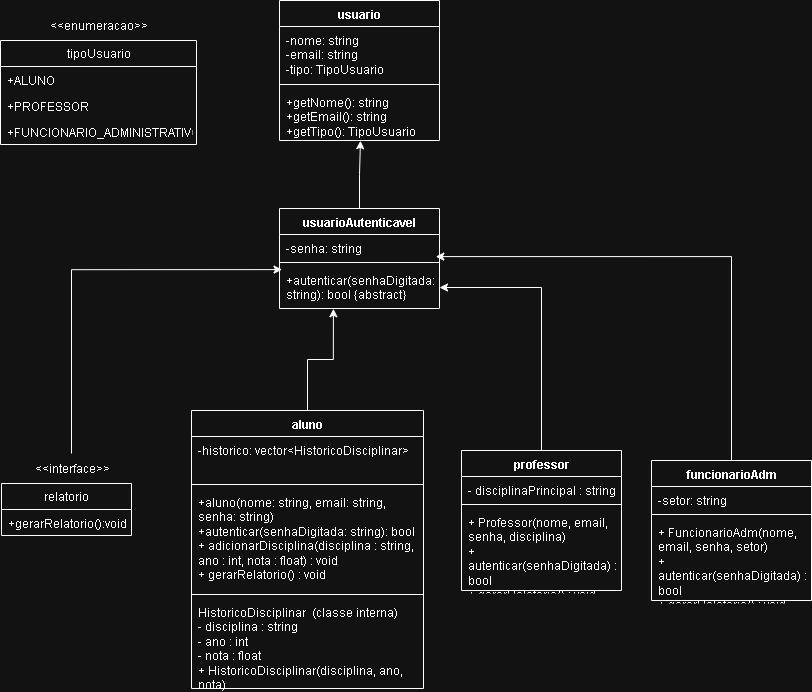

The diagram above was exported from draw.io. Its source (the exported page's mxGraphModel, read from the mxfile embedded in the PNG):
<mxGraphModel dx="924" dy="1029" grid="1" gridSize="10" guides="1" tooltips="1" connect="1" arrows="1" fold="1" page="1" pageScale="1" pageWidth="827" pageHeight="1169" math="0" shadow="0">
  <root>
    <mxCell id="0" />
    <mxCell id="1" parent="0" />
    <mxCell id="6kI96dj2eXAOmBnMohxz-1" value="tipoUsuario" style="swimlane;fontStyle=0;childLayout=stackLayout;horizontal=1;startSize=26;fillColor=none;horizontalStack=0;resizeParent=1;resizeParentMax=0;resizeLast=0;collapsible=1;marginBottom=0;whiteSpace=wrap;html=1;" vertex="1" parent="1">
      <mxGeometry x="9" y="90" width="196" height="104" as="geometry" />
    </mxCell>
    <mxCell id="6kI96dj2eXAOmBnMohxz-2" value="+ALUNO" style="text;strokeColor=none;fillColor=none;align=left;verticalAlign=top;spacingLeft=4;spacingRight=4;overflow=hidden;rotatable=0;points=[[0,0.5],[1,0.5]];portConstraint=eastwest;whiteSpace=wrap;html=1;" vertex="1" parent="6kI96dj2eXAOmBnMohxz-1">
      <mxGeometry y="26" width="196" height="26" as="geometry" />
    </mxCell>
    <mxCell id="6kI96dj2eXAOmBnMohxz-3" value="+PROFESSOR" style="text;strokeColor=none;fillColor=none;align=left;verticalAlign=top;spacingLeft=4;spacingRight=4;overflow=hidden;rotatable=0;points=[[0,0.5],[1,0.5]];portConstraint=eastwest;whiteSpace=wrap;html=1;" vertex="1" parent="6kI96dj2eXAOmBnMohxz-1">
      <mxGeometry y="52" width="196" height="26" as="geometry" />
    </mxCell>
    <mxCell id="6kI96dj2eXAOmBnMohxz-4" value="+FUNCIONARIO_ADMINISTRATIVO" style="text;strokeColor=none;fillColor=none;align=left;verticalAlign=top;spacingLeft=4;spacingRight=4;overflow=hidden;rotatable=0;points=[[0,0.5],[1,0.5]];portConstraint=eastwest;whiteSpace=wrap;html=1;" vertex="1" parent="6kI96dj2eXAOmBnMohxz-1">
      <mxGeometry y="78" width="196" height="26" as="geometry" />
    </mxCell>
    <mxCell id="6kI96dj2eXAOmBnMohxz-5" value="&amp;lt;&amp;lt;enumeracao&amp;gt;&amp;gt;" style="text;html=1;align=center;verticalAlign=middle;resizable=0;points=[];autosize=1;strokeColor=none;fillColor=none;" vertex="1" parent="1">
      <mxGeometry x="47" y="60" width="120" height="30" as="geometry" />
    </mxCell>
    <mxCell id="6kI96dj2eXAOmBnMohxz-6" value="relatorio" style="swimlane;fontStyle=0;childLayout=stackLayout;horizontal=1;startSize=26;fillColor=none;horizontalStack=0;resizeParent=1;resizeParentMax=0;resizeLast=0;collapsible=1;marginBottom=0;whiteSpace=wrap;html=1;" vertex="1" parent="1">
      <mxGeometry x="10" y="533" width="130" height="52" as="geometry" />
    </mxCell>
    <mxCell id="6kI96dj2eXAOmBnMohxz-7" value="+gerarRelatorio():void" style="text;strokeColor=none;fillColor=none;align=left;verticalAlign=top;spacingLeft=4;spacingRight=4;overflow=hidden;rotatable=0;points=[[0,0.5],[1,0.5]];portConstraint=eastwest;whiteSpace=wrap;html=1;" vertex="1" parent="6kI96dj2eXAOmBnMohxz-6">
      <mxGeometry y="26" width="130" height="26" as="geometry" />
    </mxCell>
    <mxCell id="6kI96dj2eXAOmBnMohxz-10" value="&amp;lt;&amp;lt;interface&amp;gt;&amp;gt;" style="text;html=1;align=center;verticalAlign=middle;resizable=0;points=[];autosize=1;strokeColor=none;fillColor=none;" vertex="1" parent="1">
      <mxGeometry x="30" y="503" width="100" height="30" as="geometry" />
    </mxCell>
    <mxCell id="6kI96dj2eXAOmBnMohxz-11" value="usuario" style="swimlane;fontStyle=1;align=center;verticalAlign=top;childLayout=stackLayout;horizontal=1;startSize=26;horizontalStack=0;resizeParent=1;resizeParentMax=0;resizeLast=0;collapsible=1;marginBottom=0;whiteSpace=wrap;html=1;" vertex="1" parent="1">
      <mxGeometry x="288" y="50" width="160" height="140" as="geometry" />
    </mxCell>
    <mxCell id="6kI96dj2eXAOmBnMohxz-12" value="-nome: string&lt;div&gt;-email: string&lt;/div&gt;&lt;div&gt;-tipo: TipoUsuario&lt;/div&gt;" style="text;strokeColor=none;fillColor=none;align=left;verticalAlign=top;spacingLeft=4;spacingRight=4;overflow=hidden;rotatable=0;points=[[0,0.5],[1,0.5]];portConstraint=eastwest;whiteSpace=wrap;html=1;" vertex="1" parent="6kI96dj2eXAOmBnMohxz-11">
      <mxGeometry y="26" width="160" height="54" as="geometry" />
    </mxCell>
    <mxCell id="6kI96dj2eXAOmBnMohxz-13" value="" style="line;strokeWidth=1;fillColor=none;align=left;verticalAlign=middle;spacingTop=-1;spacingLeft=3;spacingRight=3;rotatable=0;labelPosition=right;points=[];portConstraint=eastwest;strokeColor=inherit;" vertex="1" parent="6kI96dj2eXAOmBnMohxz-11">
      <mxGeometry y="80" width="160" height="8" as="geometry" />
    </mxCell>
    <mxCell id="6kI96dj2eXAOmBnMohxz-14" value="+getNome(): string&lt;div&gt;+getEmail(): string&lt;/div&gt;&lt;div&gt;+getTipo(): TipoUsuario&lt;/div&gt;" style="text;strokeColor=none;fillColor=none;align=left;verticalAlign=top;spacingLeft=4;spacingRight=4;overflow=hidden;rotatable=0;points=[[0,0.5],[1,0.5]];portConstraint=eastwest;whiteSpace=wrap;html=1;" vertex="1" parent="6kI96dj2eXAOmBnMohxz-11">
      <mxGeometry y="88" width="160" height="52" as="geometry" />
    </mxCell>
    <mxCell id="6kI96dj2eXAOmBnMohxz-15" value="usuarioAutenticavel" style="swimlane;fontStyle=1;align=center;verticalAlign=top;childLayout=stackLayout;horizontal=1;startSize=26;horizontalStack=0;resizeParent=1;resizeParentMax=0;resizeLast=0;collapsible=1;marginBottom=0;whiteSpace=wrap;html=1;" vertex="1" parent="1">
      <mxGeometry x="288" y="258" width="160" height="100" as="geometry" />
    </mxCell>
    <mxCell id="6kI96dj2eXAOmBnMohxz-16" value="-senha: string" style="text;strokeColor=none;fillColor=none;align=left;verticalAlign=top;spacingLeft=4;spacingRight=4;overflow=hidden;rotatable=0;points=[[0,0.5],[1,0.5]];portConstraint=eastwest;whiteSpace=wrap;html=1;" vertex="1" parent="6kI96dj2eXAOmBnMohxz-15">
      <mxGeometry y="26" width="160" height="24" as="geometry" />
    </mxCell>
    <mxCell id="6kI96dj2eXAOmBnMohxz-17" value="" style="line;strokeWidth=1;fillColor=none;align=left;verticalAlign=middle;spacingTop=-1;spacingLeft=3;spacingRight=3;rotatable=0;labelPosition=right;points=[];portConstraint=eastwest;strokeColor=inherit;" vertex="1" parent="6kI96dj2eXAOmBnMohxz-15">
      <mxGeometry y="50" width="160" height="8" as="geometry" />
    </mxCell>
    <mxCell id="6kI96dj2eXAOmBnMohxz-18" value="+autenticar(senhaDigitada: string): bool {abstract}" style="text;strokeColor=none;fillColor=none;align=left;verticalAlign=top;spacingLeft=4;spacingRight=4;overflow=hidden;rotatable=0;points=[[0,0.5],[1,0.5]];portConstraint=eastwest;whiteSpace=wrap;html=1;" vertex="1" parent="6kI96dj2eXAOmBnMohxz-15">
      <mxGeometry y="58" width="160" height="42" as="geometry" />
    </mxCell>
    <mxCell id="6kI96dj2eXAOmBnMohxz-19" value="aluno" style="swimlane;fontStyle=1;align=center;verticalAlign=top;childLayout=stackLayout;horizontal=1;startSize=26;horizontalStack=0;resizeParent=1;resizeParentMax=0;resizeLast=0;collapsible=1;marginBottom=0;whiteSpace=wrap;html=1;" vertex="1" parent="1">
      <mxGeometry x="200" y="460" width="232" height="278" as="geometry" />
    </mxCell>
    <mxCell id="6kI96dj2eXAOmBnMohxz-20" value="-historico: vector&amp;lt;HistoricoDisciplinar&amp;gt;" style="text;strokeColor=none;fillColor=none;align=left;verticalAlign=top;spacingLeft=4;spacingRight=4;overflow=hidden;rotatable=0;points=[[0,0.5],[1,0.5]];portConstraint=eastwest;whiteSpace=wrap;html=1;" vertex="1" parent="6kI96dj2eXAOmBnMohxz-19">
      <mxGeometry y="26" width="232" height="44" as="geometry" />
    </mxCell>
    <mxCell id="6kI96dj2eXAOmBnMohxz-21" value="" style="line;strokeWidth=1;fillColor=none;align=left;verticalAlign=middle;spacingTop=-1;spacingLeft=3;spacingRight=3;rotatable=0;labelPosition=right;points=[];portConstraint=eastwest;strokeColor=inherit;" vertex="1" parent="6kI96dj2eXAOmBnMohxz-19">
      <mxGeometry y="70" width="232" height="8" as="geometry" />
    </mxCell>
    <mxCell id="6kI96dj2eXAOmBnMohxz-22" value="+aluno(nome: string, email: string, senha: string)&lt;div&gt;+autenticar(senhaDigitada: string): bool&lt;/div&gt;&lt;div&gt;+ adicionarDisciplina(disciplina : string, ano : int, nota : float) : void&lt;/div&gt;&lt;div&gt;+ gerarRelatorio() : void&lt;/div&gt;&lt;div&gt;&lt;br&gt;&lt;/div&gt;&lt;div&gt;&lt;br&gt;&lt;/div&gt;" style="text;strokeColor=none;fillColor=none;align=left;verticalAlign=top;spacingLeft=4;spacingRight=4;overflow=hidden;rotatable=0;points=[[0,0.5],[1,0.5]];portConstraint=eastwest;whiteSpace=wrap;html=1;" vertex="1" parent="6kI96dj2eXAOmBnMohxz-19">
      <mxGeometry y="78" width="232" height="102" as="geometry" />
    </mxCell>
    <mxCell id="6kI96dj2eXAOmBnMohxz-24" value="" style="line;strokeWidth=1;fillColor=none;align=left;verticalAlign=middle;spacingTop=-1;spacingLeft=3;spacingRight=3;rotatable=0;labelPosition=right;points=[];portConstraint=eastwest;strokeColor=inherit;" vertex="1" parent="6kI96dj2eXAOmBnMohxz-19">
      <mxGeometry y="180" width="232" height="8" as="geometry" />
    </mxCell>
    <mxCell id="6kI96dj2eXAOmBnMohxz-23" value="&lt;div&gt;HistoricoDisciplinar&amp;nbsp; (classe interna)&lt;/div&gt;&lt;div&gt;&lt;div&gt;- disciplina : string&lt;/div&gt;&lt;div&gt;- ano : int&lt;/div&gt;&lt;div&gt;- nota : float&lt;/div&gt;&lt;div&gt;+ HistoricoDisciplinar(disciplina, ano, nota)&lt;/div&gt;&lt;/div&gt;" style="text;strokeColor=none;fillColor=none;align=left;verticalAlign=top;spacingLeft=4;spacingRight=4;overflow=hidden;rotatable=0;points=[[0,0.5],[1,0.5]];portConstraint=eastwest;whiteSpace=wrap;html=1;strokeWidth=1;" vertex="1" parent="6kI96dj2eXAOmBnMohxz-19">
      <mxGeometry y="188" width="232" height="90" as="geometry" />
    </mxCell>
    <mxCell id="6kI96dj2eXAOmBnMohxz-39" style="edgeStyle=orthogonalEdgeStyle;rounded=0;orthogonalLoop=1;jettySize=auto;html=1;" edge="1" parent="1" source="6kI96dj2eXAOmBnMohxz-25" target="6kI96dj2eXAOmBnMohxz-18">
      <mxGeometry relative="1" as="geometry" />
    </mxCell>
    <mxCell id="6kI96dj2eXAOmBnMohxz-25" value="professor" style="swimlane;fontStyle=1;align=center;verticalAlign=top;childLayout=stackLayout;horizontal=1;startSize=26;horizontalStack=0;resizeParent=1;resizeParentMax=0;resizeLast=0;collapsible=1;marginBottom=0;whiteSpace=wrap;html=1;" vertex="1" parent="1">
      <mxGeometry x="470" y="500" width="160" height="140" as="geometry" />
    </mxCell>
    <mxCell id="6kI96dj2eXAOmBnMohxz-26" value="- disciplinaPrincipal : string" style="text;strokeColor=none;fillColor=none;align=left;verticalAlign=top;spacingLeft=4;spacingRight=4;overflow=hidden;rotatable=0;points=[[0,0.5],[1,0.5]];portConstraint=eastwest;whiteSpace=wrap;html=1;" vertex="1" parent="6kI96dj2eXAOmBnMohxz-25">
      <mxGeometry y="26" width="160" height="24" as="geometry" />
    </mxCell>
    <mxCell id="6kI96dj2eXAOmBnMohxz-27" value="" style="line;strokeWidth=1;fillColor=none;align=left;verticalAlign=middle;spacingTop=-1;spacingLeft=3;spacingRight=3;rotatable=0;labelPosition=right;points=[];portConstraint=eastwest;strokeColor=inherit;" vertex="1" parent="6kI96dj2eXAOmBnMohxz-25">
      <mxGeometry y="50" width="160" height="8" as="geometry" />
    </mxCell>
    <mxCell id="6kI96dj2eXAOmBnMohxz-28" value="&lt;div&gt;+ Professor(nome, email, senha, disciplina)&lt;/div&gt;&lt;div&gt;+ autenticar(senhaDigitada) : bool&lt;/div&gt;&lt;div&gt;+ gerarRelatorio() : void&lt;/div&gt;" style="text;strokeColor=none;fillColor=none;align=left;verticalAlign=top;spacingLeft=4;spacingRight=4;overflow=hidden;rotatable=0;points=[[0,0.5],[1,0.5]];portConstraint=eastwest;whiteSpace=wrap;html=1;" vertex="1" parent="6kI96dj2eXAOmBnMohxz-25">
      <mxGeometry y="58" width="160" height="82" as="geometry" />
    </mxCell>
    <mxCell id="6kI96dj2eXAOmBnMohxz-29" value="funcionarioAdm" style="swimlane;fontStyle=1;align=center;verticalAlign=top;childLayout=stackLayout;horizontal=1;startSize=26;horizontalStack=0;resizeParent=1;resizeParentMax=0;resizeLast=0;collapsible=1;marginBottom=0;whiteSpace=wrap;html=1;" vertex="1" parent="1">
      <mxGeometry x="660" y="510" width="160" height="140" as="geometry" />
    </mxCell>
    <mxCell id="6kI96dj2eXAOmBnMohxz-30" value="-setor: string" style="text;strokeColor=none;fillColor=none;align=left;verticalAlign=top;spacingLeft=4;spacingRight=4;overflow=hidden;rotatable=0;points=[[0,0.5],[1,0.5]];portConstraint=eastwest;whiteSpace=wrap;html=1;" vertex="1" parent="6kI96dj2eXAOmBnMohxz-29">
      <mxGeometry y="26" width="160" height="24" as="geometry" />
    </mxCell>
    <mxCell id="6kI96dj2eXAOmBnMohxz-31" value="" style="line;strokeWidth=1;fillColor=none;align=left;verticalAlign=middle;spacingTop=-1;spacingLeft=3;spacingRight=3;rotatable=0;labelPosition=right;points=[];portConstraint=eastwest;strokeColor=inherit;" vertex="1" parent="6kI96dj2eXAOmBnMohxz-29">
      <mxGeometry y="50" width="160" height="8" as="geometry" />
    </mxCell>
    <mxCell id="6kI96dj2eXAOmBnMohxz-32" value="&lt;div&gt;+ FuncionarioAdm(nome, email, senha, setor)&lt;/div&gt;&lt;div&gt;+ autenticar(senhaDigitada) : bool&lt;/div&gt;&lt;div&gt;+ gerarRelatorio() : void&lt;/div&gt;" style="text;strokeColor=none;fillColor=none;align=left;verticalAlign=top;spacingLeft=4;spacingRight=4;overflow=hidden;rotatable=0;points=[[0,0.5],[1,0.5]];portConstraint=eastwest;whiteSpace=wrap;html=1;" vertex="1" parent="6kI96dj2eXAOmBnMohxz-29">
      <mxGeometry y="58" width="160" height="82" as="geometry" />
    </mxCell>
    <mxCell id="6kI96dj2eXAOmBnMohxz-36" style="edgeStyle=orthogonalEdgeStyle;rounded=0;orthogonalLoop=1;jettySize=auto;html=1;entryX=0.506;entryY=1.005;entryDx=0;entryDy=0;entryPerimeter=0;" edge="1" parent="1" source="6kI96dj2eXAOmBnMohxz-15" target="6kI96dj2eXAOmBnMohxz-14">
      <mxGeometry relative="1" as="geometry" />
    </mxCell>
    <mxCell id="6kI96dj2eXAOmBnMohxz-37" style="edgeStyle=orthogonalEdgeStyle;rounded=0;orthogonalLoop=1;jettySize=auto;html=1;entryX=0.337;entryY=1.006;entryDx=0;entryDy=0;entryPerimeter=0;" edge="1" parent="1" source="6kI96dj2eXAOmBnMohxz-19" target="6kI96dj2eXAOmBnMohxz-18">
      <mxGeometry relative="1" as="geometry" />
    </mxCell>
    <mxCell id="6kI96dj2eXAOmBnMohxz-38" style="edgeStyle=orthogonalEdgeStyle;rounded=0;orthogonalLoop=1;jettySize=auto;html=1;entryX=0.016;entryY=0.074;entryDx=0;entryDy=0;entryPerimeter=0;" edge="1" parent="1" source="6kI96dj2eXAOmBnMohxz-10" target="6kI96dj2eXAOmBnMohxz-18">
      <mxGeometry relative="1" as="geometry" />
    </mxCell>
    <mxCell id="6kI96dj2eXAOmBnMohxz-40" style="edgeStyle=orthogonalEdgeStyle;rounded=0;orthogonalLoop=1;jettySize=auto;html=1;entryX=0.977;entryY=0.92;entryDx=0;entryDy=0;entryPerimeter=0;" edge="1" parent="1" source="6kI96dj2eXAOmBnMohxz-29" target="6kI96dj2eXAOmBnMohxz-16">
      <mxGeometry relative="1" as="geometry" />
    </mxCell>
  </root>
</mxGraphModel>